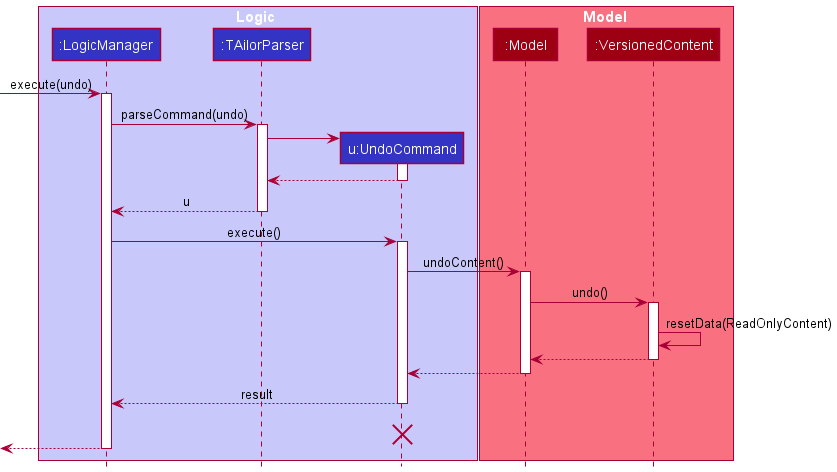

The diagram above was rendered by PlantUML. Its source (embedded in the PNG):
@startuml
!include style.puml

box Logic LOGIC_COLOR_T1
participant ":LogicManager" as LogicManager LOGIC_COLOR
participant ":TAilorParser" as TAilorParser LOGIC_COLOR
participant "u:UndoCommand" as UndoCommand LOGIC_COLOR
end box

box Model MODEL_COLOR_T1
participant ":Model" as Model MODEL_COLOR
participant ":VersionedContent" as VersionedContent MODEL_COLOR
end box
[-> LogicManager : execute(undo)
activate LogicManager

LogicManager -> TAilorParser : parseCommand(undo)
activate TAilorParser

create UndoCommand
TAilorParser -> UndoCommand
activate UndoCommand

UndoCommand --> TAilorParser
deactivate UndoCommand

TAilorParser --> LogicManager : u
deactivate TAilorParser

LogicManager -> UndoCommand : execute()
activate UndoCommand

UndoCommand -> Model : undoContent()
activate Model

Model -> VersionedContent : undo()
activate VersionedContent

VersionedContent -> VersionedContent :resetData(ReadOnlyContent)
VersionedContent --> Model :
deactivate VersionedContent

Model --> UndoCommand
deactivate Model

UndoCommand --> LogicManager : result
deactivate UndoCommand
UndoCommand -[hidden]-> LogicManager : result
destroy UndoCommand

[<--LogicManager
deactivate LogicManager
@enduml